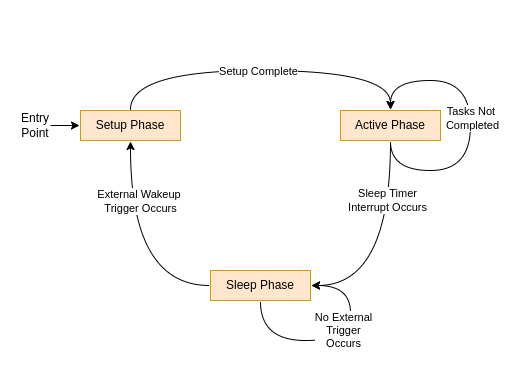

The diagram above was exported from draw.io. Its source (the exported page's mxGraphModel, read from the mxfile embedded in the PNG):
<mxGraphModel dx="2370" dy="1342" grid="1" gridSize="10" guides="1" tooltips="1" connect="1" arrows="1" fold="1" page="1" pageScale="1" pageWidth="850" pageHeight="1100" math="0" shadow="0">
  <root>
    <mxCell id="0" />
    <mxCell id="1" parent="0" />
    <mxCell id="2" value="" style="rounded=0;whiteSpace=wrap;html=1;labelBackgroundColor=#FFFFFF;fillColor=none;strokeColor=none;" vertex="1" parent="1">
      <mxGeometry x="2420" y="1350" width="510" height="370" as="geometry" />
    </mxCell>
    <mxCell id="3" style="edgeStyle=orthogonalEdgeStyle;curved=1;rounded=1;orthogonalLoop=1;jettySize=auto;html=1;entryX=0.5;entryY=1;entryDx=0;entryDy=0;" edge="1" source="5" target="13" parent="1">
      <mxGeometry relative="1" as="geometry" />
    </mxCell>
    <mxCell id="4" value="External Wakeup &lt;br&gt;Trigger Occurs" style="edgeLabel;html=1;align=center;verticalAlign=middle;resizable=0;points=[];labelBackgroundColor=#FFFFFF;" vertex="1" connectable="0" parent="3">
      <mxGeometry x="0.2899" y="-9" relative="1" as="geometry">
        <mxPoint y="-21" as="offset" />
      </mxGeometry>
    </mxCell>
    <mxCell id="5" value="Sleep Phase" style="text;html=1;strokeColor=#d79b00;fillColor=#ffe6cc;align=center;verticalAlign=middle;whiteSpace=wrap;rounded=0;perimeterSpacing=1;" vertex="1" parent="1">
      <mxGeometry x="2630" y="1620" width="100" height="30" as="geometry" />
    </mxCell>
    <mxCell id="6" style="edgeStyle=orthogonalEdgeStyle;curved=1;rounded=1;orthogonalLoop=1;jettySize=auto;html=1;entryX=1;entryY=0.5;entryDx=0;entryDy=0;exitX=0.5;exitY=1;exitDx=0;exitDy=0;" edge="1" source="10" target="5" parent="1">
      <mxGeometry relative="1" as="geometry" />
    </mxCell>
    <mxCell id="7" value="Sleep Timer&lt;br&gt;Interrupt Occurs" style="edgeLabel;html=1;align=center;verticalAlign=middle;resizable=0;points=[];labelBackgroundColor=#FFFFFF;" vertex="1" connectable="0" parent="6">
      <mxGeometry x="-0.4825" y="-4" relative="1" as="geometry">
        <mxPoint as="offset" />
      </mxGeometry>
    </mxCell>
    <mxCell id="8" style="edgeStyle=orthogonalEdgeStyle;curved=1;rounded=1;orthogonalLoop=1;jettySize=auto;html=1;entryX=0.5;entryY=0;entryDx=0;entryDy=0;exitX=0.5;exitY=1;exitDx=0;exitDy=0;" edge="1" source="10" target="10" parent="1">
      <mxGeometry relative="1" as="geometry">
        <mxPoint x="2850" y="1500" as="targetPoint" />
        <Array as="points">
          <mxPoint x="2810" y="1520" />
          <mxPoint x="2890" y="1520" />
          <mxPoint x="2890" y="1430" />
          <mxPoint x="2810" y="1430" />
        </Array>
      </mxGeometry>
    </mxCell>
    <mxCell id="9" value="Tasks Not &lt;br&gt;Completed" style="edgeLabel;html=1;align=center;verticalAlign=middle;resizable=0;points=[];labelBackgroundColor=#FFFFFF;" vertex="1" connectable="0" parent="8">
      <mxGeometry x="0.051" y="-1" relative="1" as="geometry">
        <mxPoint as="offset" />
      </mxGeometry>
    </mxCell>
    <mxCell id="10" value="Active Phase" style="text;html=1;strokeColor=#d79b00;fillColor=#ffe6cc;align=center;verticalAlign=middle;whiteSpace=wrap;rounded=0;perimeterSpacing=1;" vertex="1" parent="1">
      <mxGeometry x="2760" y="1460" width="100" height="30" as="geometry" />
    </mxCell>
    <mxCell id="11" style="edgeStyle=orthogonalEdgeStyle;curved=1;rounded=1;orthogonalLoop=1;jettySize=auto;html=1;exitX=0.5;exitY=0;exitDx=0;exitDy=0;entryX=0.5;entryY=0;entryDx=0;entryDy=0;" edge="1" source="13" target="10" parent="1">
      <mxGeometry relative="1" as="geometry">
        <Array as="points">
          <mxPoint x="2550" y="1420" />
          <mxPoint x="2810" y="1420" />
        </Array>
      </mxGeometry>
    </mxCell>
    <mxCell id="12" value="Setup Complete" style="edgeLabel;html=1;align=center;verticalAlign=middle;resizable=0;points=[];labelBackgroundColor=#FFFFFF;" vertex="1" connectable="0" parent="11">
      <mxGeometry x="-0.1608" relative="1" as="geometry">
        <mxPoint x="24" as="offset" />
      </mxGeometry>
    </mxCell>
    <mxCell id="13" value="Setup Phase" style="text;html=1;strokeColor=#d79b00;fillColor=#ffe6cc;align=center;verticalAlign=middle;whiteSpace=wrap;rounded=0;perimeterSpacing=1;" vertex="1" parent="1">
      <mxGeometry x="2500" y="1460" width="100" height="30" as="geometry" />
    </mxCell>
    <mxCell id="14" style="edgeStyle=orthogonalEdgeStyle;curved=1;rounded=1;orthogonalLoop=1;jettySize=auto;html=1;entryX=1;entryY=0.5;entryDx=0;entryDy=0;exitX=0.5;exitY=1;exitDx=0;exitDy=0;" edge="1" source="5" target="5" parent="1">
      <mxGeometry relative="1" as="geometry">
        <Array as="points">
          <mxPoint x="2680" y="1690" />
          <mxPoint x="2770" y="1690" />
          <mxPoint x="2770" y="1635" />
        </Array>
      </mxGeometry>
    </mxCell>
    <mxCell id="15" value="&lt;span style=&quot;&quot;&gt;No External&lt;/span&gt;&lt;br&gt;&lt;span style=&quot;&quot;&gt;Trigger&lt;/span&gt;&lt;br&gt;&lt;span style=&quot;&quot;&gt;Occurs&lt;/span&gt;" style="edgeLabel;html=1;align=center;verticalAlign=middle;resizable=0;points=[];labelBackgroundColor=#FFFFFF;" vertex="1" connectable="0" parent="14">
      <mxGeometry x="0.2588" y="8" relative="1" as="geometry">
        <mxPoint as="offset" />
      </mxGeometry>
    </mxCell>
    <mxCell id="16" value="Entry&lt;br&gt;Point" style="text;html=1;strokeColor=none;fillColor=none;align=center;verticalAlign=middle;whiteSpace=wrap;rounded=0;" vertex="1" parent="1">
      <mxGeometry x="2440" y="1460" width="30" height="30" as="geometry" />
    </mxCell>
    <mxCell id="17" value="" style="endArrow=classic;html=1;rounded=0;exitX=1;exitY=0.5;exitDx=0;exitDy=0;entryX=0;entryY=0.5;entryDx=0;entryDy=0;" edge="1" source="16" target="13" parent="1">
      <mxGeometry width="50" height="50" relative="1" as="geometry">
        <mxPoint x="2470" y="1500" as="sourcePoint" />
        <mxPoint x="2520" y="1450" as="targetPoint" />
      </mxGeometry>
    </mxCell>
  </root>
</mxGraphModel>